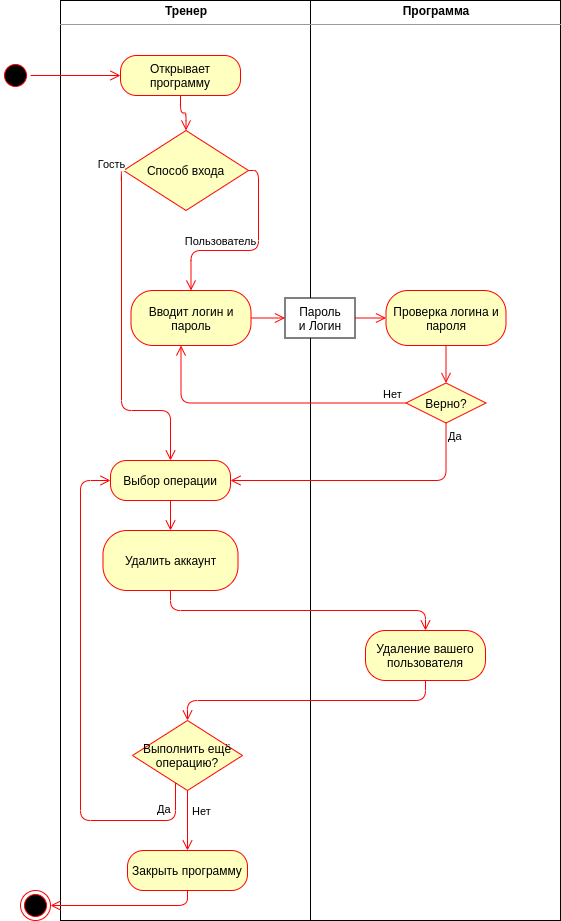

The diagram above was exported from draw.io. Its source (the exported page's mxGraphModel, read from the mxfile embedded in the PNG):
<mxGraphModel dx="1355" dy="825" grid="1" gridSize="10" guides="1" tooltips="1" connect="1" arrows="1" fold="1" page="1" pageScale="1" pageWidth="827" pageHeight="1169" math="0" shadow="0">
  <root>
    <mxCell id="bUUVU6IYFQg-KHGXg8ru-0" />
    <mxCell id="bUUVU6IYFQg-KHGXg8ru-1" parent="bUUVU6IYFQg-KHGXg8ru-0" />
    <mxCell id="bUUVU6IYFQg-KHGXg8ru-2" value="&lt;p style=&quot;margin: 0px ; margin-top: 4px ; text-align: center&quot;&gt;&lt;b&gt;Тренер&lt;/b&gt;&lt;/p&gt;&lt;hr size=&quot;1&quot;&gt;&lt;div style=&quot;height: 2px&quot;&gt;&lt;/div&gt;" style="verticalAlign=top;align=left;overflow=fill;fontSize=12;fontFamily=Helvetica;html=1;" vertex="1" parent="bUUVU6IYFQg-KHGXg8ru-1">
      <mxGeometry x="160" y="40" width="250" height="920" as="geometry" />
    </mxCell>
    <mxCell id="bUUVU6IYFQg-KHGXg8ru-3" value="&lt;p style=&quot;margin: 0px ; margin-top: 4px ; text-align: center&quot;&gt;&lt;b&gt;Программа&lt;/b&gt;&lt;/p&gt;&lt;hr size=&quot;1&quot;&gt;&lt;div style=&quot;height: 2px&quot;&gt;&lt;/div&gt;" style="verticalAlign=top;align=left;overflow=fill;fontSize=12;fontFamily=Helvetica;html=1;" vertex="1" parent="bUUVU6IYFQg-KHGXg8ru-1">
      <mxGeometry x="410" y="40" width="250" height="920" as="geometry" />
    </mxCell>
    <mxCell id="bUUVU6IYFQg-KHGXg8ru-4" value="" style="ellipse;html=1;shape=startState;fillColor=#000000;strokeColor=#ff0000;" vertex="1" parent="bUUVU6IYFQg-KHGXg8ru-1">
      <mxGeometry x="100" y="100" width="30" height="30" as="geometry" />
    </mxCell>
    <mxCell id="bUUVU6IYFQg-KHGXg8ru-5" value="" style="edgeStyle=orthogonalEdgeStyle;html=1;verticalAlign=bottom;endArrow=open;endSize=8;strokeColor=#ff0000;" edge="1" parent="bUUVU6IYFQg-KHGXg8ru-1" source="bUUVU6IYFQg-KHGXg8ru-4" target="bUUVU6IYFQg-KHGXg8ru-6">
      <mxGeometry relative="1" as="geometry">
        <mxPoint x="115" y="180" as="targetPoint" />
      </mxGeometry>
    </mxCell>
    <mxCell id="bUUVU6IYFQg-KHGXg8ru-6" value="Открывает программу" style="rounded=1;whiteSpace=wrap;html=1;arcSize=40;fontColor=#000000;fillColor=#ffffc0;strokeColor=#ff0000;" vertex="1" parent="bUUVU6IYFQg-KHGXg8ru-1">
      <mxGeometry x="220" y="95" width="120" height="40" as="geometry" />
    </mxCell>
    <mxCell id="bUUVU6IYFQg-KHGXg8ru-7" value="" style="edgeStyle=orthogonalEdgeStyle;html=1;verticalAlign=bottom;endArrow=open;endSize=8;strokeColor=#ff0000;entryX=0.5;entryY=0;entryDx=0;entryDy=0;" edge="1" parent="bUUVU6IYFQg-KHGXg8ru-1" source="bUUVU6IYFQg-KHGXg8ru-6" target="bUUVU6IYFQg-KHGXg8ru-29">
      <mxGeometry relative="1" as="geometry">
        <mxPoint x="280" y="187.5" as="targetPoint" />
      </mxGeometry>
    </mxCell>
    <mxCell id="bUUVU6IYFQg-KHGXg8ru-8" value="Выбор операции" style="rounded=1;whiteSpace=wrap;html=1;arcSize=40;fontColor=#000000;fillColor=#ffffc0;strokeColor=#ff0000;" vertex="1" parent="bUUVU6IYFQg-KHGXg8ru-1">
      <mxGeometry x="210" y="500" width="120" height="40" as="geometry" />
    </mxCell>
    <mxCell id="bUUVU6IYFQg-KHGXg8ru-9" value="" style="edgeStyle=orthogonalEdgeStyle;html=1;verticalAlign=bottom;endArrow=open;endSize=8;strokeColor=#ff0000;" edge="1" parent="bUUVU6IYFQg-KHGXg8ru-1" source="bUUVU6IYFQg-KHGXg8ru-8" target="bUUVU6IYFQg-KHGXg8ru-13">
      <mxGeometry relative="1" as="geometry">
        <mxPoint x="270" y="570" as="targetPoint" />
        <mxPoint x="330" y="385" as="sourcePoint" />
      </mxGeometry>
    </mxCell>
    <mxCell id="bUUVU6IYFQg-KHGXg8ru-10" value="Закрыть программу" style="rounded=1;whiteSpace=wrap;html=1;arcSize=40;fontColor=#000000;fillColor=#ffffc0;strokeColor=#ff0000;" vertex="1" parent="bUUVU6IYFQg-KHGXg8ru-1">
      <mxGeometry x="227" y="890" width="120" height="40" as="geometry" />
    </mxCell>
    <mxCell id="bUUVU6IYFQg-KHGXg8ru-11" value="" style="ellipse;html=1;shape=endState;fillColor=#000000;strokeColor=#ff0000;" vertex="1" parent="bUUVU6IYFQg-KHGXg8ru-1">
      <mxGeometry x="120" y="930" width="30" height="30" as="geometry" />
    </mxCell>
    <mxCell id="bUUVU6IYFQg-KHGXg8ru-12" value="" style="edgeStyle=orthogonalEdgeStyle;html=1;verticalAlign=bottom;endArrow=open;endSize=8;strokeColor=#ff0000;exitX=0.5;exitY=1;exitDx=0;exitDy=0;entryX=1;entryY=0.5;entryDx=0;entryDy=0;" edge="1" parent="bUUVU6IYFQg-KHGXg8ru-1" source="bUUVU6IYFQg-KHGXg8ru-10" target="bUUVU6IYFQg-KHGXg8ru-11">
      <mxGeometry relative="1" as="geometry">
        <mxPoint x="451" y="480" as="targetPoint" />
        <mxPoint x="557" y="400" as="sourcePoint" />
      </mxGeometry>
    </mxCell>
    <mxCell id="bUUVU6IYFQg-KHGXg8ru-13" value="Удалить аккаунт" style="rounded=1;whiteSpace=wrap;html=1;arcSize=40;fontColor=#000000;fillColor=#ffffc0;strokeColor=#ff0000;" vertex="1" parent="bUUVU6IYFQg-KHGXg8ru-1">
      <mxGeometry x="202.5" y="570" width="135" height="60" as="geometry" />
    </mxCell>
    <mxCell id="bUUVU6IYFQg-KHGXg8ru-14" value="Удаление вашего пользователя" style="rounded=1;whiteSpace=wrap;html=1;arcSize=40;fontColor=#000000;fillColor=#ffffc0;strokeColor=#ff0000;" vertex="1" parent="bUUVU6IYFQg-KHGXg8ru-1">
      <mxGeometry x="465" y="670" width="120" height="50" as="geometry" />
    </mxCell>
    <mxCell id="bUUVU6IYFQg-KHGXg8ru-15" value="Выполнить ещё операцию?" style="rhombus;whiteSpace=wrap;html=1;fillColor=#ffffc0;strokeColor=#ff0000;" vertex="1" parent="bUUVU6IYFQg-KHGXg8ru-1">
      <mxGeometry x="232" y="760" width="110" height="70" as="geometry" />
    </mxCell>
    <mxCell id="bUUVU6IYFQg-KHGXg8ru-16" value="Нет" style="edgeStyle=orthogonalEdgeStyle;html=1;align=left;verticalAlign=bottom;endArrow=open;endSize=8;strokeColor=#ff0000;entryX=0.5;entryY=0;entryDx=0;entryDy=0;" edge="1" parent="bUUVU6IYFQg-KHGXg8ru-1" source="bUUVU6IYFQg-KHGXg8ru-15" target="bUUVU6IYFQg-KHGXg8ru-10">
      <mxGeometry y="3" relative="1" as="geometry">
        <mxPoint x="427" y="1000" as="targetPoint" />
        <mxPoint as="offset" />
      </mxGeometry>
    </mxCell>
    <mxCell id="bUUVU6IYFQg-KHGXg8ru-17" value="Да" style="edgeStyle=orthogonalEdgeStyle;html=1;align=left;verticalAlign=top;endArrow=open;endSize=8;strokeColor=#ff0000;entryX=0;entryY=0.5;entryDx=0;entryDy=0;" edge="1" parent="bUUVU6IYFQg-KHGXg8ru-1" source="bUUVU6IYFQg-KHGXg8ru-15" target="bUUVU6IYFQg-KHGXg8ru-8">
      <mxGeometry x="-0.7683" y="-24" relative="1" as="geometry">
        <mxPoint x="280" y="1500" as="targetPoint" />
        <Array as="points">
          <mxPoint x="275" y="860" />
          <mxPoint x="180" y="860" />
          <mxPoint x="180" y="520" />
        </Array>
        <mxPoint as="offset" />
      </mxGeometry>
    </mxCell>
    <mxCell id="bUUVU6IYFQg-KHGXg8ru-18" value="" style="edgeStyle=orthogonalEdgeStyle;html=1;verticalAlign=bottom;endArrow=open;endSize=8;strokeColor=#ff0000;exitX=0.5;exitY=1;exitDx=0;exitDy=0;" edge="1" parent="bUUVU6IYFQg-KHGXg8ru-1" source="bUUVU6IYFQg-KHGXg8ru-13" target="bUUVU6IYFQg-KHGXg8ru-14">
      <mxGeometry relative="1" as="geometry">
        <mxPoint x="269.5" y="660" as="targetPoint" />
        <mxPoint x="290" y="830" as="sourcePoint" />
      </mxGeometry>
    </mxCell>
    <mxCell id="bUUVU6IYFQg-KHGXg8ru-19" value="" style="edgeStyle=orthogonalEdgeStyle;html=1;verticalAlign=bottom;endArrow=open;endSize=8;strokeColor=#ff0000;exitX=0.5;exitY=1;exitDx=0;exitDy=0;" edge="1" parent="bUUVU6IYFQg-KHGXg8ru-1" source="bUUVU6IYFQg-KHGXg8ru-14" target="bUUVU6IYFQg-KHGXg8ru-15">
      <mxGeometry relative="1" as="geometry">
        <mxPoint x="525" y="750" as="targetPoint" />
        <mxPoint x="285" y="1250" as="sourcePoint" />
      </mxGeometry>
    </mxCell>
    <mxCell id="bUUVU6IYFQg-KHGXg8ru-20" value="Вводит логин и пароль" style="rounded=1;whiteSpace=wrap;html=1;arcSize=40;fontColor=#000000;fillColor=#ffffc0;strokeColor=#ff0000;" vertex="1" parent="bUUVU6IYFQg-KHGXg8ru-1">
      <mxGeometry x="230.5" y="330" width="120" height="55" as="geometry" />
    </mxCell>
    <mxCell id="bUUVU6IYFQg-KHGXg8ru-21" value="" style="edgeStyle=orthogonalEdgeStyle;html=1;verticalAlign=bottom;endArrow=open;endSize=8;strokeColor=#ff0000;entryX=0;entryY=0.5;entryDx=0;entryDy=0;" edge="1" parent="bUUVU6IYFQg-KHGXg8ru-1" source="bUUVU6IYFQg-KHGXg8ru-20" target="bUUVU6IYFQg-KHGXg8ru-27">
      <mxGeometry relative="1" as="geometry">
        <mxPoint x="280.5" y="437.5" as="targetPoint" />
      </mxGeometry>
    </mxCell>
    <mxCell id="bUUVU6IYFQg-KHGXg8ru-22" value="Верно?" style="rhombus;whiteSpace=wrap;html=1;fillColor=#ffffc0;strokeColor=#ff0000;" vertex="1" parent="bUUVU6IYFQg-KHGXg8ru-1">
      <mxGeometry x="505.5" y="422.5" width="80" height="40" as="geometry" />
    </mxCell>
    <mxCell id="bUUVU6IYFQg-KHGXg8ru-23" value="Нет" style="edgeStyle=orthogonalEdgeStyle;html=1;align=left;verticalAlign=bottom;endArrow=open;endSize=8;strokeColor=#ff0000;" edge="1" parent="bUUVU6IYFQg-KHGXg8ru-1" source="bUUVU6IYFQg-KHGXg8ru-22" target="bUUVU6IYFQg-KHGXg8ru-20">
      <mxGeometry x="-0.823" relative="1" as="geometry">
        <mxPoint x="670.5" y="442.5" as="targetPoint" />
        <Array as="points">
          <mxPoint x="280.5" y="442.5" />
        </Array>
        <mxPoint as="offset" />
      </mxGeometry>
    </mxCell>
    <mxCell id="bUUVU6IYFQg-KHGXg8ru-24" value="Да" style="edgeStyle=orthogonalEdgeStyle;html=1;align=left;verticalAlign=top;endArrow=open;endSize=8;strokeColor=#ff0000;exitX=0.5;exitY=1;exitDx=0;exitDy=0;entryX=1;entryY=0.5;entryDx=0;entryDy=0;" edge="1" parent="bUUVU6IYFQg-KHGXg8ru-1" source="bUUVU6IYFQg-KHGXg8ru-22" target="bUUVU6IYFQg-KHGXg8ru-8">
      <mxGeometry x="-1" relative="1" as="geometry">
        <mxPoint x="348" y="500" as="targetPoint" />
        <Array as="points">
          <mxPoint x="546" y="520" />
        </Array>
      </mxGeometry>
    </mxCell>
    <mxCell id="bUUVU6IYFQg-KHGXg8ru-25" value="Проверка логина и пароля" style="rounded=1;whiteSpace=wrap;html=1;arcSize=40;fontColor=#000000;fillColor=#ffffc0;strokeColor=#ff0000;" vertex="1" parent="bUUVU6IYFQg-KHGXg8ru-1">
      <mxGeometry x="485.5" y="330" width="120" height="55" as="geometry" />
    </mxCell>
    <mxCell id="bUUVU6IYFQg-KHGXg8ru-26" value="" style="edgeStyle=orthogonalEdgeStyle;html=1;verticalAlign=bottom;endArrow=open;endSize=8;strokeColor=#ff0000;exitX=0.5;exitY=1;exitDx=0;exitDy=0;" edge="1" parent="bUUVU6IYFQg-KHGXg8ru-1" source="bUUVU6IYFQg-KHGXg8ru-25" target="bUUVU6IYFQg-KHGXg8ru-22">
      <mxGeometry relative="1" as="geometry">
        <mxPoint x="618" y="402.5" as="targetPoint" />
        <mxPoint x="473" y="402.5" as="sourcePoint" />
      </mxGeometry>
    </mxCell>
    <mxCell id="bUUVU6IYFQg-KHGXg8ru-27" value="Пароль&lt;br&gt;и Логин" style="rounded=0;whiteSpace=wrap;html=1;" vertex="1" parent="bUUVU6IYFQg-KHGXg8ru-1">
      <mxGeometry x="384.5" y="337.5" width="70" height="40" as="geometry" />
    </mxCell>
    <mxCell id="bUUVU6IYFQg-KHGXg8ru-28" value="" style="edgeStyle=orthogonalEdgeStyle;html=1;verticalAlign=bottom;endArrow=open;endSize=8;strokeColor=#ff0000;entryX=0;entryY=0.5;entryDx=0;entryDy=0;exitX=1;exitY=0.5;exitDx=0;exitDy=0;" edge="1" parent="bUUVU6IYFQg-KHGXg8ru-1" source="bUUVU6IYFQg-KHGXg8ru-27" target="bUUVU6IYFQg-KHGXg8ru-25">
      <mxGeometry relative="1" as="geometry">
        <mxPoint x="394.5" y="367.5" as="targetPoint" />
        <mxPoint x="350.5" y="367.5" as="sourcePoint" />
      </mxGeometry>
    </mxCell>
    <mxCell id="bUUVU6IYFQg-KHGXg8ru-29" value="Способ входа" style="rhombus;whiteSpace=wrap;html=1;fillColor=#ffffc0;strokeColor=#ff0000;" vertex="1" parent="bUUVU6IYFQg-KHGXg8ru-1">
      <mxGeometry x="223" y="170" width="125" height="80" as="geometry" />
    </mxCell>
    <mxCell id="bUUVU6IYFQg-KHGXg8ru-30" value="Гость" style="edgeStyle=orthogonalEdgeStyle;html=1;verticalAlign=bottom;endArrow=open;endSize=8;strokeColor=#ff0000;entryX=0.5;entryY=0;entryDx=0;entryDy=0;" edge="1" parent="bUUVU6IYFQg-KHGXg8ru-1" source="bUUVU6IYFQg-KHGXg8ru-29" target="bUUVU6IYFQg-KHGXg8ru-8">
      <mxGeometry x="-0.9712" y="-10" relative="1" as="geometry">
        <mxPoint x="288" y="480" as="targetPoint" />
        <mxPoint x="300.5" y="85" as="sourcePoint" />
        <Array as="points">
          <mxPoint x="221" y="210" />
          <mxPoint x="221" y="450" />
          <mxPoint x="270" y="450" />
        </Array>
        <mxPoint as="offset" />
      </mxGeometry>
    </mxCell>
    <mxCell id="bUUVU6IYFQg-KHGXg8ru-31" value="Пользователь" style="edgeStyle=orthogonalEdgeStyle;html=1;verticalAlign=bottom;endArrow=open;endSize=8;strokeColor=#ff0000;exitX=1;exitY=0.5;exitDx=0;exitDy=0;" edge="1" parent="bUUVU6IYFQg-KHGXg8ru-1" source="bUUVU6IYFQg-KHGXg8ru-29" target="bUUVU6IYFQg-KHGXg8ru-20">
      <mxGeometry x="0.3" relative="1" as="geometry">
        <mxPoint x="310.5" y="350" as="targetPoint" />
        <mxPoint x="310.5" y="95" as="sourcePoint" />
        <mxPoint as="offset" />
      </mxGeometry>
    </mxCell>
  </root>
</mxGraphModel>